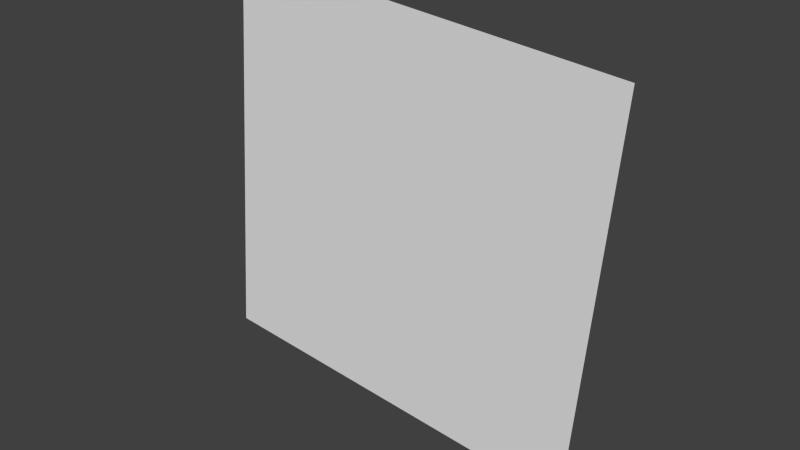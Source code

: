 # Source: idleRedAnimation.blend  (saved by Blender 2.66.1; exported with 4.5.12 LTS)
import bpy
from mathutils import Matrix  # noqa: F401  (used for matrix-valued properties, if any)

bpy.ops.wm.read_factory_settings(use_empty=True)
scene = bpy.context.scene
scene.name = 'Scene'

# ---- collections
col_collection_1 = bpy.data.collections.new('Collection 1'); scene.collection.children.link(col_collection_1)

# ---- world
world_world = bpy.data.worlds.new('World'); scene.world = world_world
world_world.color = (0.05088, 0.05088, 0.05088)
world_world.use_sun_shadow = False
world_world.sun_shadow_jitter_overblur = 0.0
world_world.cycles.sampling_method = 'MANUAL'
world_world.cycles.sample_map_resolution = 256

# ---- meshes
me_plane = bpy.data.meshes.new('Plane')
me_plane.from_pydata([(1.0, -1.0, 0.0), (-1.0, -1.0, 0.0), (1.0, 1.0, 0.0), (-1.0, 1.0, 0.0)], [], [(1, 3, 2, 0)])
_uv = me_plane.uv_layers.new(name='UV coord')
_uv.uv.foreach_set('vector', [0.9999, 9.996e-05, 0.9999, 0.9999, 9.996e-05, 0.9999, 9.996e-05, 9.996e-05])
me_plane.use_remesh_preserve_volume = False
me_plane.use_remesh_preserve_attributes = False
me_plane.use_mirror_vertex_groups = False
me_plane.update()

# ---- objects
ob_plane = bpy.data.objects.new('Plane', me_plane)

# ---- transforms, parenting, visibility, modifiers, constraints
ob_plane.location = (0.0, 0.0, 1.382)
ob_plane.rotation_euler = (1.571, 0.08116, 0.0)
ob_plane.lineart.crease_threshold = 0.0

# ---- collection membership
col_collection_1.objects.link(ob_plane)

# ---- scene / render settings (as saved in the file)
scene.frame_start = 1; scene.frame_end = 30; scene.frame_set(2)
scene.render.engine = 'BLENDER_EEVEE_NEXT'
scene.render.image_settings.color_mode = 'RGB'
scene.render.image_settings.compression = 90
scene.render.resolution_percentage = 50
scene.render.dither_intensity = 0.0
scene.render.bake_margin = 2
scene.cycles.use_denoising = False
scene.cycles.samples = 10
scene.cycles.sampling_pattern = 'TABULATED_SOBOL'
scene.cycles.light_sampling_threshold = 0.0
scene.cycles.use_adaptive_sampling = False
scene.cycles.use_light_tree = False
scene.cycles.blur_glossy = 0.0
scene.cycles.volume_bounces = 1
scene.cycles.pixel_filter_type = 'GAUSSIAN'
scene.cycles.sample_clamp_indirect = 0.0
scene.view_settings.view_transform = 'Standard'
bpy.context.view_layer.update()

# ---- added for rendering (the .blend has no active camera and no usable light): camera, sun
cam_auto = bpy.data.cameras.new('AutoCamera')
cam_auto.lens = 50.0
cam_auto.sensor_width = 36.0
cam_auto.clip_end = 1000.0
ob_auto_camera = bpy.data.objects.new('AutoCamera', cam_auto)
scene.collection.objects.link(ob_auto_camera)
ob_auto_camera.location = (2.82049, -3.38458, 3.63831)
ob_auto_camera.rotation_euler = (1.09748, -7.21219e-08, 0.694738)
scene.camera = ob_auto_camera
light_auto_sun = bpy.data.lights.new('AutoSun', 'SUN')
light_auto_sun.energy = 3.0
light_auto_sun.angle = 0.0523599
ob_auto_sun = bpy.data.objects.new('AutoSun', light_auto_sun)
scene.collection.objects.link(ob_auto_sun)
ob_auto_sun.rotation_euler = (0.872665, 0.174533, 0.523599)
bpy.context.view_layer.update()
